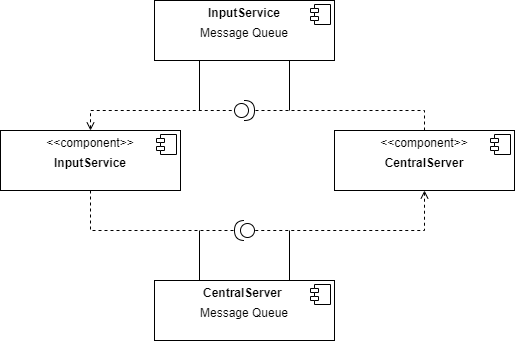

The diagram above was exported from draw.io. Its source (the exported page's mxGraphModel, read from the mxfile embedded in the PNG):
<mxGraphModel dx="2062" dy="762" grid="1" gridSize="10" guides="1" tooltips="1" connect="1" arrows="1" fold="1" page="1" pageScale="1" pageWidth="827" pageHeight="1169" background="none" math="0" shadow="0">
  <root>
    <mxCell id="0" />
    <mxCell id="1" parent="0" />
    <mxCell id="ezrzfya0lC0DKRWp5Vh1-30" style="edgeStyle=orthogonalEdgeStyle;rounded=0;orthogonalLoop=1;jettySize=auto;html=1;exitX=0.5;exitY=1;exitDx=0;exitDy=0;entryX=1;entryY=0.5;entryDx=0;entryDy=0;entryPerimeter=0;endArrow=none;endFill=0;dashed=1;" edge="1" parent="1" source="ezrzfya0lC0DKRWp5Vh1-1" target="ezrzfya0lC0DKRWp5Vh1-29">
      <mxGeometry relative="1" as="geometry" />
    </mxCell>
    <mxCell id="ezrzfya0lC0DKRWp5Vh1-41" style="edgeStyle=orthogonalEdgeStyle;rounded=0;orthogonalLoop=1;jettySize=auto;html=1;exitX=0.5;exitY=0;exitDx=0;exitDy=0;entryX=0;entryY=0.5;entryDx=0;entryDy=0;entryPerimeter=0;dashed=1;startArrow=open;startFill=0;endArrow=none;endFill=0;" edge="1" parent="1" source="ezrzfya0lC0DKRWp5Vh1-1" target="ezrzfya0lC0DKRWp5Vh1-39">
      <mxGeometry relative="1" as="geometry" />
    </mxCell>
    <mxCell id="ezrzfya0lC0DKRWp5Vh1-1" value="&lt;p style=&quot;margin: 0px ; margin-top: 6px ; text-align: center&quot;&gt;&amp;lt;&amp;lt;component&amp;gt;&amp;gt;&lt;/p&gt;&lt;p style=&quot;margin: 0px ; margin-top: 6px ; text-align: center&quot;&gt;&lt;b&gt;InputService&lt;/b&gt;&lt;/p&gt;" style="align=left;overflow=fill;html=1;dropTarget=0;" vertex="1" parent="1">
      <mxGeometry x="170" y="350" width="180" height="60" as="geometry" />
    </mxCell>
    <mxCell id="ezrzfya0lC0DKRWp5Vh1-2" value="" style="shape=component;jettyWidth=8;jettyHeight=4;" vertex="1" parent="ezrzfya0lC0DKRWp5Vh1-1">
      <mxGeometry x="1" width="20" height="20" relative="1" as="geometry">
        <mxPoint x="-24" y="4" as="offset" />
      </mxGeometry>
    </mxCell>
    <mxCell id="ezrzfya0lC0DKRWp5Vh1-40" style="edgeStyle=orthogonalEdgeStyle;rounded=0;orthogonalLoop=1;jettySize=auto;html=1;exitX=0.5;exitY=0;exitDx=0;exitDy=0;entryX=1;entryY=0.5;entryDx=0;entryDy=0;entryPerimeter=0;dashed=1;startArrow=none;startFill=0;endArrow=none;endFill=0;" edge="1" parent="1" source="ezrzfya0lC0DKRWp5Vh1-3" target="ezrzfya0lC0DKRWp5Vh1-39">
      <mxGeometry relative="1" as="geometry" />
    </mxCell>
    <mxCell id="ezrzfya0lC0DKRWp5Vh1-42" style="edgeStyle=orthogonalEdgeStyle;rounded=0;orthogonalLoop=1;jettySize=auto;html=1;exitX=0.5;exitY=1;exitDx=0;exitDy=0;entryX=0;entryY=0.5;entryDx=0;entryDy=0;entryPerimeter=0;dashed=1;startArrow=open;startFill=0;endArrow=none;endFill=0;" edge="1" parent="1" source="ezrzfya0lC0DKRWp5Vh1-3" target="ezrzfya0lC0DKRWp5Vh1-29">
      <mxGeometry relative="1" as="geometry" />
    </mxCell>
    <mxCell id="ezrzfya0lC0DKRWp5Vh1-3" value="&lt;p style=&quot;margin: 0px ; margin-top: 6px ; text-align: center&quot;&gt;&amp;lt;&amp;lt;component&amp;gt;&amp;gt;&lt;/p&gt;&lt;p style=&quot;margin: 0px ; margin-top: 6px ; text-align: center&quot;&gt;&lt;b&gt;CentralServer&lt;/b&gt;&lt;/p&gt;" style="align=left;overflow=fill;html=1;dropTarget=0;" vertex="1" parent="1">
      <mxGeometry x="504" y="350" width="180" height="60" as="geometry" />
    </mxCell>
    <mxCell id="ezrzfya0lC0DKRWp5Vh1-4" value="" style="shape=component;jettyWidth=8;jettyHeight=4;" vertex="1" parent="ezrzfya0lC0DKRWp5Vh1-3">
      <mxGeometry x="1" width="20" height="20" relative="1" as="geometry">
        <mxPoint x="-24" y="4" as="offset" />
      </mxGeometry>
    </mxCell>
    <mxCell id="ezrzfya0lC0DKRWp5Vh1-32" style="edgeStyle=orthogonalEdgeStyle;rounded=0;orthogonalLoop=1;jettySize=auto;html=1;exitX=0.25;exitY=0;exitDx=0;exitDy=0;endArrow=none;endFill=0;" edge="1" parent="1" source="ezrzfya0lC0DKRWp5Vh1-5">
      <mxGeometry relative="1" as="geometry">
        <mxPoint x="369" y="450" as="targetPoint" />
      </mxGeometry>
    </mxCell>
    <mxCell id="ezrzfya0lC0DKRWp5Vh1-33" style="edgeStyle=orthogonalEdgeStyle;rounded=0;orthogonalLoop=1;jettySize=auto;html=1;exitX=0.75;exitY=0;exitDx=0;exitDy=0;endArrow=none;endFill=0;" edge="1" parent="1" source="ezrzfya0lC0DKRWp5Vh1-5">
      <mxGeometry relative="1" as="geometry">
        <mxPoint x="459" y="450" as="targetPoint" />
      </mxGeometry>
    </mxCell>
    <mxCell id="ezrzfya0lC0DKRWp5Vh1-5" value="&lt;p style=&quot;margin: 0px ; margin-top: 6px ; text-align: center&quot;&gt;&lt;b&gt;CentralServer&amp;nbsp;&lt;/b&gt;&lt;/p&gt;&lt;p style=&quot;margin: 0px ; margin-top: 6px ; text-align: center&quot;&gt;Message Queue&lt;/p&gt;" style="align=left;overflow=fill;html=1;dropTarget=0;" vertex="1" parent="1">
      <mxGeometry x="324" y="500" width="180" height="60" as="geometry" />
    </mxCell>
    <mxCell id="ezrzfya0lC0DKRWp5Vh1-6" value="" style="shape=component;jettyWidth=8;jettyHeight=4;" vertex="1" parent="ezrzfya0lC0DKRWp5Vh1-5">
      <mxGeometry x="1" width="20" height="20" relative="1" as="geometry">
        <mxPoint x="-24" y="4" as="offset" />
      </mxGeometry>
    </mxCell>
    <mxCell id="ezrzfya0lC0DKRWp5Vh1-35" style="edgeStyle=orthogonalEdgeStyle;rounded=0;orthogonalLoop=1;jettySize=auto;html=1;exitX=0.25;exitY=1;exitDx=0;exitDy=0;endArrow=none;endFill=0;" edge="1" parent="1" source="ezrzfya0lC0DKRWp5Vh1-7">
      <mxGeometry relative="1" as="geometry">
        <mxPoint x="369" y="330" as="targetPoint" />
      </mxGeometry>
    </mxCell>
    <mxCell id="ezrzfya0lC0DKRWp5Vh1-36" style="edgeStyle=orthogonalEdgeStyle;rounded=0;orthogonalLoop=1;jettySize=auto;html=1;exitX=0.75;exitY=1;exitDx=0;exitDy=0;endArrow=none;endFill=0;" edge="1" parent="1" source="ezrzfya0lC0DKRWp5Vh1-7">
      <mxGeometry relative="1" as="geometry">
        <mxPoint x="459" y="330" as="targetPoint" />
      </mxGeometry>
    </mxCell>
    <mxCell id="ezrzfya0lC0DKRWp5Vh1-7" value="&lt;p style=&quot;margin: 0px ; margin-top: 6px ; text-align: center&quot;&gt;&lt;span&gt;&lt;b&gt;InputService&lt;/b&gt;&lt;/span&gt;&lt;br&gt;&lt;/p&gt;&lt;p style=&quot;margin: 0px ; margin-top: 6px ; text-align: center&quot;&gt;&lt;span&gt;Message Queue&lt;/span&gt;&lt;/p&gt;" style="align=left;overflow=fill;html=1;dropTarget=0;" vertex="1" parent="1">
      <mxGeometry x="324" y="220" width="180" height="60" as="geometry" />
    </mxCell>
    <mxCell id="ezrzfya0lC0DKRWp5Vh1-8" value="" style="shape=component;jettyWidth=8;jettyHeight=4;" vertex="1" parent="ezrzfya0lC0DKRWp5Vh1-7">
      <mxGeometry x="1" width="20" height="20" relative="1" as="geometry">
        <mxPoint x="-24" y="4" as="offset" />
      </mxGeometry>
    </mxCell>
    <mxCell id="ezrzfya0lC0DKRWp5Vh1-29" value="" style="shape=providedRequiredInterface;html=1;verticalLabelPosition=bottom;direction=west;" vertex="1" parent="1">
      <mxGeometry x="404" y="440" width="20" height="20" as="geometry" />
    </mxCell>
    <mxCell id="ezrzfya0lC0DKRWp5Vh1-39" value="" style="shape=providedRequiredInterface;html=1;verticalLabelPosition=bottom;" vertex="1" parent="1">
      <mxGeometry x="404" y="320" width="20" height="20" as="geometry" />
    </mxCell>
  </root>
</mxGraphModel>